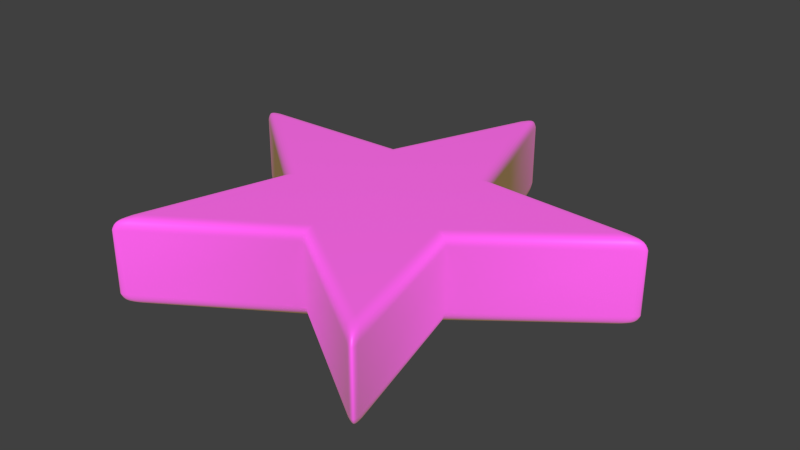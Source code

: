 # Source: Star.blend  (saved by Blender 4.1.23; exported with 4.5.12 LTS)
import bpy
from mathutils import Matrix  # noqa: F401  (used for matrix-valued properties, if any)

bpy.ops.wm.read_factory_settings(use_empty=True)
scene = bpy.context.scene
scene.name = 'Scene'

# ---- collections
col_star = bpy.data.collections.new('Star'); scene.collection.children.link(col_star)

# ---- images (referenced by path relative to the original .blend; pixels are not part of the script)
import os
ASSET_DIR = os.environ.get("B2B_ASSET_DIR", "")  # directory of the original .blend (textures are referenced by path, not embedded)
HERE = os.path.dirname(os.path.abspath(__file__))  # packed textures are extracted next to this script under _unpacked/

def load_image(name, relpath, width, height, colorspace="sRGB"):
    """Load a texture the original file referenced (path relative to the .blend, or extracted next to this script)."""
    p = next((c for c in (os.path.join(HERE, relpath), os.path.join(ASSET_DIR, relpath)) if relpath and os.path.exists(c)), "")
    if p:
        img = bpy.data.images.load(p, check_existing=True)
        img.name = name
    else:  # same state as the original file: an image datablock whose file is absent (Cycles renders it pink)
        img = bpy.data.images.new(name, width, height)
        img.source = "FILE"
        img.filepath = "//" + (relpath or name)
    img.colorspace_settings.name = colorspace
    return img
img_star_png = load_image('Star.png', 'Star.png', 1024, 1024, 'sRGB')

# ---- materials (node trees are filled in below, after node groups)
mat_stardust = bpy.data.materials.new('StarDust')
mat_stardust.use_transparent_shadow = False
mat_stardust.diffuse_color = (0.7289, 0.8001, 0.0, 1.0)

# ---- material node trees
mat_stardust.use_nodes = True; mat_stardust.node_tree.nodes.clear()
_N = mat_stardust.node_tree.nodes; _L = mat_stardust.node_tree.links
n0 = _N.new('ShaderNodeBsdfPrincipled'); n0.name = 'Principled BSDF'; n0.location = (10, 300)
n0.inputs[27].default_value = (0.2522, 0.2086, 0.0, 1.0)
n0.inputs[28].default_value = 0.5
n1 = _N.new('ShaderNodeOutputMaterial'); n1.name = 'Material Output'; n1.location = (300, 300)
n2 = _N.new('ShaderNodeTexImage'); n2.name = 'Image Texture'; n2.location = (-474, 185)
n2.image = img_star_png
_L.new(n0.outputs[0], n1.inputs[0])
_L.new(n2.outputs[0], n0.inputs[0])
n1.is_active_output = True

# ---- world
world_world = bpy.data.worlds.new('World'); scene.world = world_world
world_world.color = (0.05088, 0.05088, 0.05088)
world_world.use_sun_shadow = False
world_world.sun_shadow_jitter_overblur = 0.0
world_world.cycles.sampling_method = 'MANUAL'
world_world.cycles.sample_map_resolution = 256

# ---- meshes
me_circle = bpy.data.meshes.new('Circle')
me_circle.from_pydata([(2.284, 0.6993, -0.4226), (0.6015, 0.7989, -0.4226), (0.04063, 2.388, -0.4226), (-0.5739, 0.8189, -0.4226), (-2.259, 0.7766, -0.4226), (-0.9562, -0.2928, -0.4226), (-1.436, -1.908, -0.4226), (-0.01701, -0.9999, -0.4226), (1.371, -1.956, -0.4226), (0.9457, -0.3252, -0.4226), (2.284, 0.6993, 0.4207), (0.6015, 0.7989, 0.4207), (0.04063, 2.388, 0.4207), (-0.5739, 0.8189, 0.4207), (-2.259, 0.7766, 0.4207), (-0.9562, -0.2928, 0.4207), (-1.436, -1.908, 0.4207), (-0.01701, -0.9999, 0.4207), (1.371, -1.956, 0.4207), (0.9457, -0.3252, 0.4207)], [], [(9, 0, 10, 19), (8, 9, 19, 18), (7, 8, 18, 17), (6, 7, 17, 16), (5, 6, 16, 15), (4, 5, 15, 14), (3, 4, 14, 13), (2, 3, 13, 12), (1, 2, 12, 11), (0, 1, 11, 10), (14, 15, 13), (16, 17, 15), (18, 19, 17), (10, 11, 19), (12, 13, 11), (19, 11, 13), (17, 19, 15), (13, 15, 19), (0, 9, 1), (2, 1, 3), (4, 3, 5), (6, 5, 7), (8, 7, 9), (7, 5, 9), (5, 3, 9), (9, 3, 1)])
me_circle.polygons.foreach_set('use_smooth', [True] * 26)
_uv = me_circle.uv_layers.new(name='UVMap')
_uv.uv.foreach_set('vector', [0.7928, 0.9974, 0.7928, 0.8026, 0.8904, 0.8026, 0.8904, 0.9974, 0.0, 0.6078, 0.1948, 0.6078, 0.1948, 0.7054, 2.759e-08, 0.7054, 0.3897, 0.8029, 0.1948, 0.8029, 0.1948, 0.7054, 0.3897, 0.7054, 0.0, 0.7054, 0.1948, 0.7054, 0.1948, 0.8029, 0.0, 0.8029, 0.1948, 0.6078, 0.3897, 0.6078, 0.3897, 0.7054, 0.1948, 0.7054, 0.7928, 0.8026, 0.7928, 0.6078, 0.8904, 0.6078, 0.8904, 0.8026, 0.6952, 0.8026, 0.6952, 0.6078, 0.7928, 0.6078, 0.7928, 0.8026, 0.5976, 0.8026, 0.5976, 0.6078, 0.6952, 0.6078, 0.6952, 0.8026, 0.5976, 0.6078, 0.5976, 0.8026, 0.5, 0.8026, 0.5, 0.6078, 0.3897, 0.8026, 0.3897, 0.6078, 0.4873, 0.6078, 0.4873, 0.8026, 0.01071, 0.6906, 0.2981, 0.4578, 0.3804, 0.7023, 0.195, 0.1026, 0.5052, 0.3039, 0.2981, 0.4578, 0.8111, 0.09613, 0.7155, 0.4534, 0.5052, 0.3039, 1.008, 0.6802, 0.6384, 0.6996, 0.7155, 0.4534, 0.513, 1.048, 0.3804, 0.7023, 0.6384, 0.6996, 0.7155, 0.4534, 0.6384, 0.6996, 0.3804, 0.7023, 0.5052, 0.3039, 0.7155, 0.4534, 0.2981, 0.4578, 0.3804, 0.7023, 0.2981, 0.4578, 0.7155, 0.4534, 0.009846, 0.6909, 0.2989, 0.4567, 0.3817, 0.7027, 0.5152, 1.05, 0.3817, 0.7027, 0.6413, 0.6999, 1.013, 0.6804, 0.6413, 0.6999, 0.7189, 0.4523, 0.8151, 0.09284, 0.7189, 0.4523, 0.5073, 0.3019, 0.1952, 0.09933, 0.5073, 0.3019, 0.2989, 0.4567, 0.5073, 0.3019, 0.7189, 0.4523, 0.2989, 0.4567, 0.7189, 0.4523, 0.6413, 0.6999, 0.2989, 0.4567, 0.2989, 0.4567, 0.6413, 0.6999, 0.3817, 0.7027])
me_circle.materials.append(mat_stardust)
me_circle.use_remesh_preserve_volume = False
me_circle.use_remesh_preserve_attributes = False
me_circle.use_mirror_vertex_groups = False
me_circle.update()

# ---- objects
ob_star = bpy.data.objects.new('Star', me_circle)

# ---- transforms, parenting, visibility, modifiers, constraints
ob_star.location = (0.0, 0.0, 0.0)
ob_star.lineart.crease_threshold = 0.0
_m = ob_star.modifiers.new('Bevel', 'BEVEL')
_m.width = 0.112
_m.width_pct = 0.112
_m.segments = 8
_m.angle_limit = 1.309
_m.profile = 0.5898
_m.spread = 0.0

# ---- collection membership
col_star.objects.link(ob_star)

# ---- scene / render settings (as saved in the file)
scene.frame_start = 1; scene.frame_end = 250; scene.frame_set(1)
scene.render.engine = 'BLENDER_EEVEE_NEXT'
scene.render.resolution_percentage = 50
scene.render.dither_intensity = 0.0
scene.cycles.use_denoising = False
scene.cycles.samples = 10
scene.cycles.sampling_pattern = 'TABULATED_SOBOL'
scene.cycles.light_sampling_threshold = 0.0
scene.cycles.use_adaptive_sampling = False
scene.cycles.use_light_tree = False
scene.cycles.blur_glossy = 0.0
scene.cycles.volume_bounces = 1
scene.cycles.pixel_filter_type = 'GAUSSIAN'
scene.cycles.sample_clamp_indirect = 0.0
scene.eevee.ray_tracing_options.trace_max_roughness = 0.0
scene.view_settings.view_transform = 'Standard'
bpy.context.view_layer.update()

# ---- added for rendering (the .blend has no active camera and no usable light): camera, sun
cam_auto = bpy.data.cameras.new('AutoCamera')
cam_auto.lens = 50.0
cam_auto.sensor_width = 36.0
cam_auto.clip_end = 1000.0
ob_auto_camera = bpy.data.objects.new('AutoCamera', cam_auto)
scene.collection.objects.link(ob_auto_camera)
ob_auto_camera.location = (5.76345, -6.69104, 4.59999)
ob_auto_camera.rotation_euler = (1.09748, -7.21219e-08, 0.694738)
scene.camera = ob_auto_camera
light_auto_sun = bpy.data.lights.new('AutoSun', 'SUN')
light_auto_sun.energy = 3.0
light_auto_sun.angle = 0.0523599
ob_auto_sun = bpy.data.objects.new('AutoSun', light_auto_sun)
scene.collection.objects.link(ob_auto_sun)
ob_auto_sun.rotation_euler = (0.872665, 0.174533, 0.523599)
bpy.context.view_layer.update()
